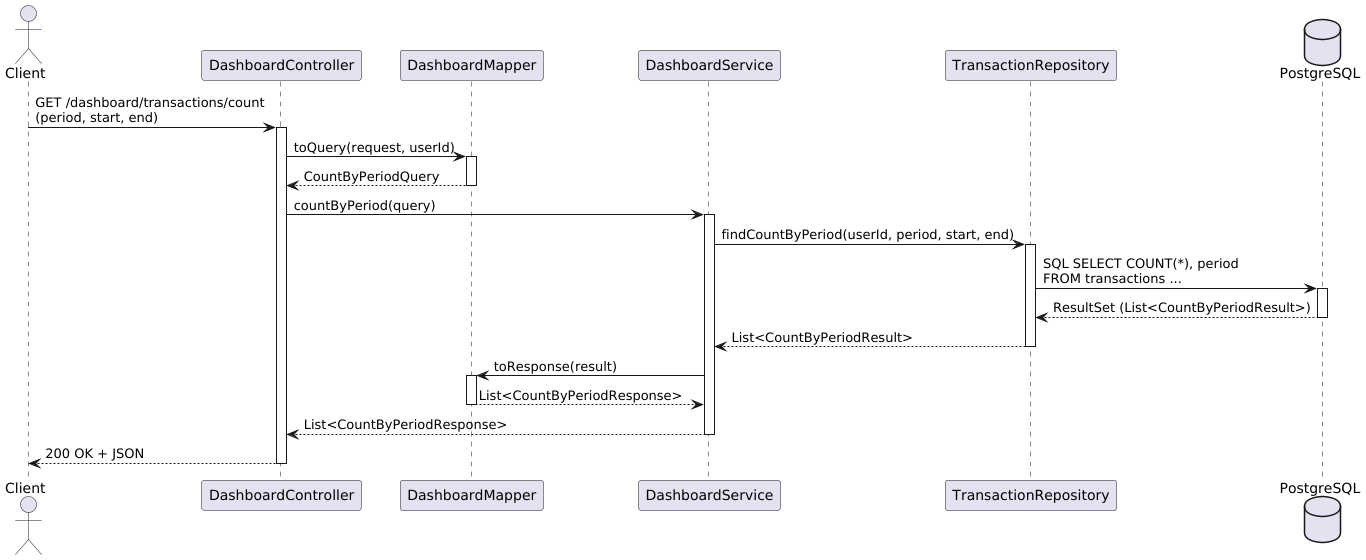

The diagram above was rendered by PlantUML. Its source (embedded in the PNG):
@startuml
actor Client
participant "DashboardController" as Controller
participant "DashboardMapper" as Mapper
participant "DashboardService" as Service
participant "TransactionRepository" as Repository
database "PostgreSQL" as DB

Client -> Controller : GET /dashboard/transactions/count\n(period, start, end)
activate Controller

Controller -> Mapper : toQuery(request, userId)
activate Mapper
Mapper --> Controller : CountByPeriodQuery
deactivate Mapper

Controller -> Service : countByPeriod(query)
activate Service

Service -> Repository : findCountByPeriod(userId, period, start, end)
activate Repository

Repository -> DB : SQL SELECT COUNT(*), period\nFROM transactions ...
activate DB
DB --> Repository : ResultSet (List<CountByPeriodResult>)
deactivate DB

Repository --> Service : List<CountByPeriodResult>
deactivate Repository

Service -> Mapper : toResponse(result)
activate Mapper
Mapper --> Service : List<CountByPeriodResponse>
deactivate Mapper

Service --> Controller : List<CountByPeriodResponse>
deactivate Service

Controller --> Client : 200 OK + JSON
deactivate Controller
@enduml